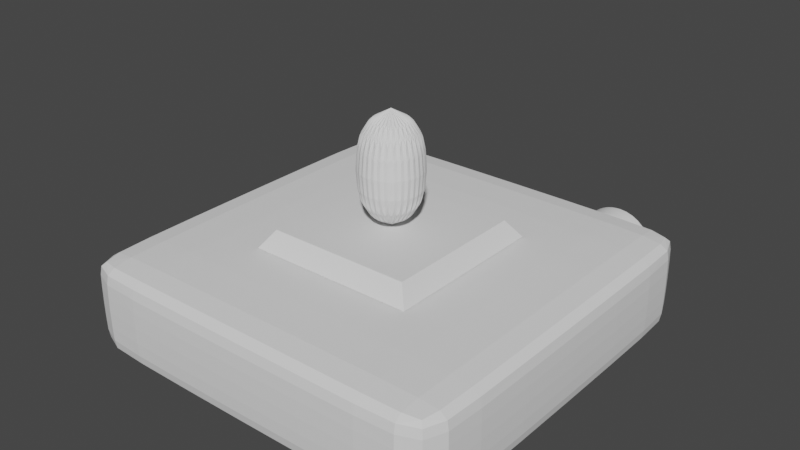# Source: projeksiyon_1_.blend  (saved by Blender 3.0.42; exported with 4.5.12 LTS)
import bpy
from mathutils import Matrix  # noqa: F401  (used for matrix-valued properties, if any)

bpy.ops.wm.read_factory_settings(use_empty=True)
scene = bpy.context.scene
scene.name = 'Scene'

# ---- collections
col_collection = bpy.data.collections.new('Collection'); scene.collection.children.link(col_collection)

# ---- world
world_world = bpy.data.worlds.new('World'); scene.world = world_world
world_world.use_nodes = True; world_world.node_tree.nodes.clear()
_N = world_world.node_tree.nodes; _L = world_world.node_tree.links
n0 = _N.new('ShaderNodeOutputWorld'); n0.name = 'World Output'; n0.location = (300, 300)
n1 = _N.new('ShaderNodeBackground'); n1.name = 'Background'; n1.location = (10, 300)
n1.inputs[0].default_value = (0.05088, 0.05088, 0.05088, 1.0)
_L.new(n1.outputs[0], n0.inputs[0])
n0.is_active_output = True
world_world.color = (0.05088, 0.05088, 0.05088)
world_world.use_sun_shadow = False
world_world.sun_shadow_jitter_overblur = 0.0

# ---- meshes
me_cube_001 = bpy.data.meshes.new('Cube.001')
me_cube_001.from_pydata([(-0.9627, -0.9627, -1.0), (-0.9627, -1.0, -0.9627), (-1.0, -0.9627, -0.9627), (-0.9627, -1.0, -0.5388), (-0.9627, -0.9627, -0.5015), (-1.0, -0.9627, -0.5388), (-0.9627, 0.9627, -1.0), (-1.0, 0.9627, -0.9627), (-0.9627, 1.0, -0.9627), (-0.9627, 0.9627, -0.5015), (-0.9627, 1.0, -0.5388), (-1.0, 0.9627, -0.5388), (0.9627, -0.9627, -1.0), (1.0, -0.9627, -0.9627), (0.9627, -1.0, -0.9627), (0.9627, -0.9627, -0.5015), (0.9627, -1.0, -0.5388), (1.0, -0.9627, -0.5388), (0.9627, 0.9627, -1.0), (0.9627, 1.0, -0.9627), (1.0, 0.9627, -0.9627), (0.9627, 0.9627, -0.5015), (1.0, 0.9627, -0.5388), (0.9627, 1.0, -0.5388)], [], [(14, 16, 3, 1), (20, 22, 17, 13), (21, 9, 4, 15), (2, 5, 11, 7), (8, 10, 23, 19), (0, 1, 2), (3, 4, 5), (6, 7, 8), (9, 10, 11), (12, 13, 14), (15, 16, 17), (18, 19, 20), (21, 22, 23), (6, 0, 2, 7), (1, 3, 5, 2), (4, 9, 11, 5), (10, 8, 7, 11), (18, 6, 8, 19), (9, 21, 23, 10), (22, 20, 19, 23), (12, 18, 20, 13), (21, 15, 17, 22), (16, 14, 13, 17), (0, 12, 14, 1), (15, 4, 3, 16), (6, 18, 12, 0)])
_uv = me_cube_001.uv_layers.new(name='UVMap')
_uv.uv.foreach_set('vector', [0.3937, 0.7547, 0.6063, 0.7547, 0.6063, 0.9953, 0.3937, 0.9953, 0.3937, 0.5047, 0.6063, 0.5047, 0.6063, 0.7453, 0.3937, 0.7453, 0.6297, 0.5047, 0.8703, 0.5047, 0.8703, 0.7453, 0.6297, 0.7453, 0.3937, 0.004659, 0.6063, 0.004659, 0.6063, 0.2453, 0.3937, 0.2453, 0.3937, 0.2547, 0.6063, 0.2547, 0.6063, 0.4953, 0.3937, 0.4953, 0.375, 0.9953, 0.375, 0.9953, 0.3937, 1.0, 0.6063, 0.9953, 0.625, 0.9953, 0.6063, 1.0, 0.375, 0.2453, 0.375, 0.2453, 0.3937, 0.25, 0.625, 0.2547, 0.625, 0.2547, 0.6063, 0.25, 0.375, 0.7453, 0.375, 0.7453, 0.3937, 0.75, 0.625, 0.7547, 0.625, 0.7547, 0.6063, 0.75, 0.375, 0.4953, 0.375, 0.4953, 0.3937, 0.5, 0.625, 0.5047, 0.625, 0.5047, 0.6063, 0.5, 0.375, 0.2453, 0.375, 0.004659, 0.3937, 0.004659, 0.3937, 0.2453, 0.3937, 0.0, 0.6063, 0.0, 0.6063, 0.004659, 0.3937, 0.004659, 0.625, 0.004659, 0.625, 0.2453, 0.6063, 0.2453, 0.6063, 0.004659, 0.6063, 0.2547, 0.3937, 0.2547, 0.3937, 0.2453, 0.6063, 0.2453, 0.375, 0.4953, 0.375, 0.2547, 0.3937, 0.2547, 0.3937, 0.4953, 0.625, 0.2547, 0.625, 0.4953, 0.6063, 0.4953, 0.6063, 0.2547, 0.6063, 0.5047, 0.3937, 0.5047, 0.3937, 0.4953, 0.6063, 0.4953, 0.3703, 0.7453, 0.3703, 0.5047, 0.3937, 0.5047, 0.3937, 0.7453, 0.6297, 0.5047, 0.6297, 0.7453, 0.6063, 0.7453, 0.6063, 0.5047, 0.6063, 0.7547, 0.3937, 0.7547, 0.3937, 0.7453, 0.6063, 0.7453, 0.375, 0.9953, 0.375, 0.7547, 0.3937, 0.7547, 0.3937, 0.9953, 0.625, 0.7547, 0.625, 0.9953, 0.6063, 0.9953, 0.6063, 0.7547, 0.1297, 0.5047, 0.3703, 0.5047, 0.3703, 0.7453, 0.1297, 0.7453])
me_cube_001.use_remesh_fix_poles = True
me_cube_001.use_remesh_preserve_attributes = False
me_cube_001.update()
me_cylinder = bpy.data.meshes.new('Cylinder')
me_cylinder.from_pydata([(0.0, 1.0, -1.0), (0.0, 1.0, 1.0), (0.1951, 0.9808, -1.0), (0.1951, 0.9808, 1.0), (0.3827, 0.9239, -1.0), (0.3827, 0.9239, 1.0), (0.5556, 0.8315, -1.0), (0.5556, 0.8315, 1.0), (0.7071, 0.7071, -1.0), (0.7071, 0.7071, 1.0), (0.8315, 0.5556, -1.0), (0.8315, 0.5556, 1.0), (0.9239, 0.3827, -1.0), (0.9239, 0.3827, 1.0), (0.9808, 0.1951, -1.0), (0.9808, 0.1951, 1.0), (1.0, -4.371e-08, -1.0), (1.0, -4.371e-08, 1.0), (0.9808, -0.1951, -1.0), (0.9808, -0.1951, 1.0), (0.9239, -0.3827, -1.0), (0.9239, -0.3827, 1.0), (0.8315, -0.5556, -1.0), (0.8315, -0.5556, 1.0), (0.7071, -0.7071, -1.0), (0.7071, -0.7071, 1.0), (0.5556, -0.8315, -1.0), (0.5556, -0.8315, 1.0), (0.3827, -0.9239, -1.0), (0.3827, -0.9239, 1.0), (0.1951, -0.9808, -1.0), (0.1951, -0.9808, 1.0), (-8.742e-08, -1.0, -1.0), (-8.742e-08, -1.0, 1.0), (-0.1951, -0.9808, -1.0), (-0.1951, -0.9808, 1.0), (-0.3827, -0.9239, -1.0), (-0.3827, -0.9239, 1.0), (-0.5556, -0.8315, -1.0), (-0.5556, -0.8315, 1.0), (-0.7071, -0.7071, -1.0), (-0.7071, -0.7071, 1.0), (-0.8315, -0.5556, -1.0), (-0.8315, -0.5556, 1.0), (-0.9239, -0.3827, -1.0), (-0.9239, -0.3827, 1.0), (-0.9808, -0.1951, -1.0), (-0.9808, -0.1951, 1.0), (-1.0, 1.192e-08, -1.0), (-1.0, 1.192e-08, 1.0), (-0.9808, 0.1951, -1.0), (-0.9808, 0.1951, 1.0), (-0.9239, 0.3827, -1.0), (-0.9239, 0.3827, 1.0), (-0.8315, 0.5556, -1.0), (-0.8315, 0.5556, 1.0), (-0.7071, 0.7071, -1.0), (-0.7071, 0.7071, 1.0), (-0.5556, 0.8315, -1.0), (-0.5556, 0.8315, 1.0), (-0.3827, 0.9239, -1.0), (-0.3827, 0.9239, 1.0), (-0.1951, 0.9808, -1.0), (-0.1951, 0.9808, 1.0), (-8.648e-09, 1.0, -0.6981), (0.1951, 0.9808, -0.6981), (0.3827, 0.9239, -0.6981), (0.5556, 0.8315, -0.6981), (0.7071, 0.7071, -0.6981), (0.8315, 0.5556, -0.6981), (0.9239, 0.3827, -0.6981), (0.9808, 0.1951, -0.6981), (1.0, -4.371e-08, -0.6981), (0.9808, -0.1951, -0.6981), (0.9239, -0.3827, -0.6981), (0.8315, -0.5556, -0.6981), (0.7071, -0.7071, -0.6981), (0.5556, -0.8315, -0.6981), (0.3827, -0.9239, -0.6981), (0.1951, -0.9808, -0.6981), (-9.607e-08, -1.0, -0.6981), (-0.1951, -0.9808, -0.6981), (-0.3827, -0.9239, -0.6981), (-0.5556, -0.8315, -0.6981), (-0.7071, -0.7071, -0.6981), (-0.8315, -0.5556, -0.6981), (-0.9239, -0.3827, -0.6981), (-0.9808, -0.1951, -0.6981), (-1.0, 1.192e-08, -0.6981), (-0.9808, 0.1951, -0.6981), (-0.9239, 0.3827, -0.6981), (-0.8315, 0.5556, -0.6981), (-0.7071, 0.7071, -0.6981), (-0.5556, 0.8315, -0.6981), (-0.3827, 0.9239, -0.6981), (-0.1951, 0.9808, -0.6981)], [], [(0, 1, 3, 2), (2, 3, 5, 4), (4, 5, 7, 6), (6, 7, 9, 8), (8, 9, 11, 10), (10, 11, 13, 12), (12, 13, 15, 14), (14, 15, 17, 16), (16, 17, 19, 18), (18, 19, 21, 20), (20, 21, 23, 22), (22, 23, 25, 24), (24, 25, 27, 26), (26, 27, 29, 28), (28, 29, 31, 30), (30, 31, 33, 32), (32, 33, 35, 34), (34, 35, 37, 36), (36, 37, 39, 38), (38, 39, 41, 40), (40, 41, 43, 42), (42, 43, 45, 44), (44, 45, 47, 46), (46, 47, 49, 48), (48, 49, 51, 50), (50, 51, 53, 52), (52, 53, 55, 54), (54, 55, 57, 56), (56, 57, 59, 58), (58, 59, 61, 60), (3, 1, 63, 61, 59, 57, 55, 53, 51, 49, 47, 45, 43, 41, 39, 37, 35, 33, 31, 29, 27, 25, 23, 21, 19, 17, 15, 13, 11, 9, 7, 5), (60, 61, 63, 62), (62, 63, 1, 0), (42, 44, 86, 85), (64, 65, 66, 67, 68, 69, 70, 71, 72, 73, 74, 75, 76, 77, 78, 79, 80, 81, 82, 83, 84, 85, 86, 87, 88, 89, 90, 91, 92, 93, 94, 95), (60, 62, 95, 94), (16, 18, 73, 72), (34, 36, 82, 81), (52, 54, 91, 90), (8, 10, 69, 68), (26, 28, 78, 77), (44, 46, 87, 86), (0, 2, 65, 64), (62, 0, 64, 95), (18, 20, 74, 73), (36, 38, 83, 82), (54, 56, 92, 91), (10, 12, 70, 69), (28, 30, 79, 78), (46, 48, 88, 87), (2, 4, 66, 65), (20, 22, 75, 74), (38, 40, 84, 83), (56, 58, 93, 92), (12, 14, 71, 70), (30, 32, 80, 79), (48, 50, 89, 88), (4, 6, 67, 66), (22, 24, 76, 75), (40, 42, 85, 84), (58, 60, 94, 93), (14, 16, 72, 71), (32, 34, 81, 80), (50, 52, 90, 89), (6, 8, 68, 67), (24, 26, 77, 76)])
_uv = me_cylinder.uv_layers.new(name='UVMap')
_uv.uv.foreach_set('vector', [1.0, 0.5, 1.0, 1.0, 0.9688, 1.0, 0.9688, 0.5, 0.9688, 0.5, 0.9688, 1.0, 0.9375, 1.0, 0.9375, 0.5, 0.9375, 0.5, 0.9375, 1.0, 0.9062, 1.0, 0.9062, 0.5, 0.9062, 0.5, 0.9062, 1.0, 0.875, 1.0, 0.875, 0.5, 0.875, 0.5, 0.875, 1.0, 0.8438, 1.0, 0.8438, 0.5, 0.8438, 0.5, 0.8438, 1.0, 0.8125, 1.0, 0.8125, 0.5, 0.8125, 0.5, 0.8125, 1.0, 0.7812, 1.0, 0.7812, 0.5, 0.7812, 0.5, 0.7812, 1.0, 0.75, 1.0, 0.75, 0.5, 0.75, 0.5, 0.75, 1.0, 0.7188, 1.0, 0.7188, 0.5, 0.7188, 0.5, 0.7188, 1.0, 0.6875, 1.0, 0.6875, 0.5, 0.6875, 0.5, 0.6875, 1.0, 0.6562, 1.0, 0.6562, 0.5, 0.6562, 0.5, 0.6562, 1.0, 0.625, 1.0, 0.625, 0.5, 0.625, 0.5, 0.625, 1.0, 0.5938, 1.0, 0.5938, 0.5, 0.5938, 0.5, 0.5938, 1.0, 0.5625, 1.0, 0.5625, 0.5, 0.5625, 0.5, 0.5625, 1.0, 0.5312, 1.0, 0.5312, 0.5, 0.5312, 0.5, 0.5312, 1.0, 0.5, 1.0, 0.5, 0.5, 0.5, 0.5, 0.5, 1.0, 0.4688, 1.0, 0.4688, 0.5, 0.4688, 0.5, 0.4688, 1.0, 0.4375, 1.0, 0.4375, 0.5, 0.4375, 0.5, 0.4375, 1.0, 0.4062, 1.0, 0.4062, 0.5, 0.4062, 0.5, 0.4062, 1.0, 0.375, 1.0, 0.375, 0.5, 0.375, 0.5, 0.375, 1.0, 0.3438, 1.0, 0.3438, 0.5, 0.3438, 0.5, 0.3438, 1.0, 0.3125, 1.0, 0.3125, 0.5, 0.3125, 0.5, 0.3125, 1.0, 0.2812, 1.0, 0.2812, 0.5, 0.2812, 0.5, 0.2812, 1.0, 0.25, 1.0, 0.25, 0.5, 0.25, 0.5, 0.25, 1.0, 0.2188, 1.0, 0.2188, 0.5, 0.2188, 0.5, 0.2188, 1.0, 0.1875, 1.0, 0.1875, 0.5, 0.1875, 0.5, 0.1875, 1.0, 0.1562, 1.0, 0.1562, 0.5, 0.1562, 0.5, 0.1562, 1.0, 0.125, 1.0, 0.125, 0.5, 0.125, 0.5, 0.125, 1.0, 0.09375, 1.0, 0.09375, 0.5, 0.09375, 0.5, 0.09375, 1.0, 0.0625, 1.0, 0.0625, 0.5, 0.2968, 0.4854, 0.25, 0.49, 0.2032, 0.4854, 0.1582, 0.4717, 0.1167, 0.4496, 0.08029, 0.4197, 0.05045, 0.3833, 0.02827, 0.3418, 0.01461, 0.2968, 0.01, 0.25, 0.01461, 0.2032, 0.02827, 0.1582, 0.05045, 0.1167, 0.08029, 0.08029, 0.1167, 0.05045, 0.1582, 0.02827, 0.2032, 0.01461, 0.25, 0.01, 0.2968, 0.01461, 0.3418, 0.02827, 0.3833, 0.05045, 0.4197, 0.08029, 0.4496, 0.1167, 0.4717, 0.1582, 0.4854, 0.2032, 0.49, 0.25, 0.4854, 0.2968, 0.4717, 0.3418, 0.4496, 0.3833, 0.4197, 0.4197, 0.3833, 0.4496, 0.3418, 0.4717, 0.0625, 0.5, 0.0625, 1.0, 0.03125, 1.0, 0.03125, 0.5, 0.03125, 0.5, 0.03125, 1.0, 0.0, 1.0, 0.0, 0.5, 0.3438, 0.5, 0.3125, 0.5, 0.3125, 0.5, 0.3438, 0.5, 0.75, 0.49, 0.7968, 0.4854, 0.8418, 0.4717, 0.8833, 0.4496, 0.9197, 0.4197, 0.9496, 0.3833, 0.9717, 0.3418, 0.9854, 0.2968, 0.99, 0.25, 0.9854, 0.2032, 0.9717, 0.1582, 0.9496, 0.1167, 0.9197, 0.08029, 0.8833, 0.05045, 0.8418, 0.02827, 0.7968, 0.01461, 0.75, 0.01, 0.7032, 0.01461, 0.6582, 0.02827, 0.6167, 0.05045, 0.5803, 0.08029, 0.5504, 0.1167, 0.5283, 0.1582, 0.5146, 0.2032, 0.51, 0.25, 0.5146, 0.2968, 0.5283, 0.3418, 0.5504, 0.3833, 0.5803, 0.4197, 0.6167, 0.4496, 0.6582, 0.4717, 0.7032, 0.4854, 0.0625, 0.5, 0.03125, 0.5, 0.03125, 0.5, 0.0625, 0.5, 0.75, 0.5, 0.7188, 0.5, 0.7188, 0.5, 0.75, 0.5, 0.4688, 0.5, 0.4375, 0.5, 0.4375, 0.5, 0.4688, 0.5, 0.1875, 0.5, 0.1562, 0.5, 0.1562, 0.5, 0.1875, 0.5, 0.875, 0.5, 0.8438, 0.5, 0.8438, 0.5, 0.875, 0.5, 0.5938, 0.5, 0.5625, 0.5, 0.5625, 0.5, 0.5938, 0.5, 0.3125, 0.5, 0.2812, 0.5, 0.2812, 0.5, 0.3125, 0.5, 1.0, 0.5, 0.9688, 0.5, 0.9688, 0.5, 1.0, 0.5, 0.03125, 0.5, 0.0, 0.5, 0.0, 0.5, 0.03125, 0.5, 0.7188, 0.5, 0.6875, 0.5, 0.6875, 0.5, 0.7188, 0.5, 0.4375, 0.5, 0.4062, 0.5, 0.4062, 0.5, 0.4375, 0.5, 0.1562, 0.5, 0.125, 0.5, 0.125, 0.5, 0.1562, 0.5, 0.8438, 0.5, 0.8125, 0.5, 0.8125, 0.5, 0.8438, 0.5, 0.5625, 0.5, 0.5312, 0.5, 0.5312, 0.5, 0.5625, 0.5, 0.2812, 0.5, 0.25, 0.5, 0.25, 0.5, 0.2812, 0.5, 0.9688, 0.5, 0.9375, 0.5, 0.9375, 0.5, 0.9688, 0.5, 0.6875, 0.5, 0.6562, 0.5, 0.6562, 0.5, 0.6875, 0.5, 0.4062, 0.5, 0.375, 0.5, 0.375, 0.5, 0.4062, 0.5, 0.125, 0.5, 0.09375, 0.5, 0.09375, 0.5, 0.125, 0.5, 0.8125, 0.5, 0.7812, 0.5, 0.7812, 0.5, 0.8125, 0.5, 0.5312, 0.5, 0.5, 0.5, 0.5, 0.5, 0.5312, 0.5, 0.25, 0.5, 0.2188, 0.5, 0.2188, 0.5, 0.25, 0.5, 0.9375, 0.5, 0.9062, 0.5, 0.9062, 0.5, 0.9375, 0.5, 0.6562, 0.5, 0.625, 0.5, 0.625, 0.5, 0.6562, 0.5, 0.375, 0.5, 0.3438, 0.5, 0.3438, 0.5, 0.375, 0.5, 0.09375, 0.5, 0.0625, 0.5, 0.0625, 0.5, 0.09375, 0.5, 0.7812, 0.5, 0.75, 0.5, 0.75, 0.5, 0.7812, 0.5, 0.5, 0.5, 0.4688, 0.5, 0.4688, 0.5, 0.5, 0.5, 0.2188, 0.5, 0.1875, 0.5, 0.1875, 0.5, 0.2188, 0.5, 0.9062, 0.5, 0.875, 0.5, 0.875, 0.5, 0.9062, 0.5, 0.625, 0.5, 0.5938, 0.5, 0.5938, 0.5, 0.625, 0.5])
me_cylinder.use_remesh_fix_poles = True
me_cylinder.use_remesh_preserve_attributes = False
me_cylinder.update()
me_cylinder_001 = bpy.data.meshes.new('Cylinder.001')
me_cylinder_001.from_pydata([(0.3827, 0.9239, -1.0), (-8.742e-08, -1.0, -1.0), (0.8742, 0.8742, -0.8096), (1.023, 1.023, -1.023), (0.8742, -0.8742, -0.8096), (1.023, -1.023, -1.023), (-0.8742, 0.8742, -0.8096), (-1.023, 1.023, -1.023), (-0.8742, -0.8742, -0.8096), (-1.023, -1.023, -1.023)], [], [(2, 3, 5, 4), (4, 5, 9, 8), (8, 9, 7, 6), (6, 7, 3, 2), (4, 8, 6, 2), (9, 5, 3, 7)])
_uv = me_cylinder_001.uv_layers.new(name='UVMap')
_uv.uv.foreach_set('vector', [0.375, 0.0, 0.625, 0.0, 0.625, 0.25, 0.375, 0.25, 0.375, 0.25, 0.625, 0.25, 0.625, 0.5, 0.375, 0.5, 0.375, 0.5, 0.625, 0.5, 0.625, 0.75, 0.375, 0.75, 0.375, 0.75, 0.625, 0.75, 0.625, 1.0, 0.375, 1.0, 0.125, 0.5, 0.375, 0.5, 0.375, 0.75, 0.125, 0.75, 0.625, 0.5, 0.875, 0.5, 0.875, 0.75, 0.625, 0.75])
me_cylinder_001.use_remesh_fix_poles = True
me_cylinder_001.use_remesh_preserve_attributes = False
me_cylinder_001.update()
me_cylinder_002 = bpy.data.meshes.new('Cylinder.002')
me_cylinder_002.from_pydata([(0.0, 1.0, -1.0), (0.0, 1.0, 2.486), (0.1951, 0.9808, -1.0), (0.1951, 0.9808, 2.486), (0.3827, 0.9239, -1.0), (0.3827, 0.9239, 2.486), (0.5556, 0.8315, -1.0), (0.5556, 0.8315, 2.486), (0.7071, 0.7071, -1.0), (0.7071, 0.7071, 2.486), (0.8315, 0.5556, -1.0), (0.8315, 0.5556, 2.486), (0.9239, 0.3827, -1.0), (0.9239, 0.3827, 2.486), (0.9808, 0.1951, -1.0), (0.9808, 0.1951, 2.486), (1.0, -4.371e-08, -1.0), (1.0, -4.371e-08, 2.486), (0.9808, -0.1951, -1.0), (0.9808, -0.1951, 2.486), (0.9239, -0.3827, -1.0), (0.9239, -0.3827, 2.486), (0.8315, -0.5556, -1.0), (0.8315, -0.5556, 2.486), (0.7071, -0.7071, -1.0), (0.7071, -0.7071, 2.486), (0.5556, -0.8315, -1.0), (0.5556, -0.8315, 2.486), (0.3827, -0.9239, -1.0), (0.3827, -0.9239, 2.486), (0.1951, -0.9808, -1.0), (0.1951, -0.9808, 2.486), (-8.742e-08, -1.0, -1.0), (-8.742e-08, -1.0, 2.486), (-0.1951, -0.9808, -1.0), (-0.1951, -0.9808, 2.486), (-0.3827, -0.9239, -1.0), (-0.3827, -0.9239, 2.486), (-0.5556, -0.8315, -1.0), (-0.5556, -0.8315, 2.486), (-0.7071, -0.7071, -1.0), (-0.7071, -0.7071, 2.486), (-0.8315, -0.5556, -1.0), (-0.8315, -0.5556, 2.486), (-0.9239, -0.3827, -1.0), (-0.9239, -0.3827, 2.486), (-0.9808, -0.1951, -1.0), (-0.9808, -0.1951, 2.486), (-1.0, 1.192e-08, -1.0), (-1.0, 1.192e-08, 2.486), (-0.9808, 0.1951, -1.0), (-0.9808, 0.1951, 2.486), (-0.9239, 0.3827, -1.0), (-0.9239, 0.3827, 2.486), (-0.8315, 0.5556, -1.0), (-0.8315, 0.5556, 2.486), (-0.7071, 0.7071, -1.0), (-0.7071, 0.7071, 2.486), (-0.5556, 0.8315, -1.0), (-0.5556, 0.8315, 2.486), (-0.3827, 0.9239, -1.0), (-0.3827, 0.9239, 2.486), (-0.1951, 0.9808, -1.0), (-0.1951, 0.9808, 2.486)], [], [(0, 1, 3, 2), (2, 3, 5, 4), (4, 5, 7, 6), (6, 7, 9, 8), (8, 9, 11, 10), (10, 11, 13, 12), (12, 13, 15, 14), (14, 15, 17, 16), (16, 17, 19, 18), (18, 19, 21, 20), (20, 21, 23, 22), (22, 23, 25, 24), (24, 25, 27, 26), (26, 27, 29, 28), (28, 29, 31, 30), (30, 31, 33, 32), (32, 33, 35, 34), (34, 35, 37, 36), (36, 37, 39, 38), (38, 39, 41, 40), (40, 41, 43, 42), (42, 43, 45, 44), (44, 45, 47, 46), (46, 47, 49, 48), (48, 49, 51, 50), (50, 51, 53, 52), (52, 53, 55, 54), (54, 55, 57, 56), (56, 57, 59, 58), (58, 59, 61, 60), (3, 1, 63, 61, 59, 57, 55, 53, 51, 49, 47, 45, 43, 41, 39, 37, 35, 33, 31, 29, 27, 25, 23, 21, 19, 17, 15, 13, 11, 9, 7, 5), (60, 61, 63, 62), (62, 63, 1, 0), (0, 2, 4, 6, 8, 10, 12, 14, 16, 18, 20, 22, 24, 26, 28, 30, 32, 34, 36, 38, 40, 42, 44, 46, 48, 50, 52, 54, 56, 58, 60, 62)])
_uv = me_cylinder_002.uv_layers.new(name='UVMap')
_uv.uv.foreach_set('vector', [1.0, 0.5, 1.0, 1.0, 0.9688, 1.0, 0.9688, 0.5, 0.9688, 0.5, 0.9688, 1.0, 0.9375, 1.0, 0.9375, 0.5, 0.9375, 0.5, 0.9375, 1.0, 0.9062, 1.0, 0.9062, 0.5, 0.9062, 0.5, 0.9062, 1.0, 0.875, 1.0, 0.875, 0.5, 0.875, 0.5, 0.875, 1.0, 0.8438, 1.0, 0.8438, 0.5, 0.8438, 0.5, 0.8438, 1.0, 0.8125, 1.0, 0.8125, 0.5, 0.8125, 0.5, 0.8125, 1.0, 0.7812, 1.0, 0.7812, 0.5, 0.7812, 0.5, 0.7812, 1.0, 0.75, 1.0, 0.75, 0.5, 0.75, 0.5, 0.75, 1.0, 0.7188, 1.0, 0.7188, 0.5, 0.7188, 0.5, 0.7188, 1.0, 0.6875, 1.0, 0.6875, 0.5, 0.6875, 0.5, 0.6875, 1.0, 0.6562, 1.0, 0.6562, 0.5, 0.6562, 0.5, 0.6562, 1.0, 0.625, 1.0, 0.625, 0.5, 0.625, 0.5, 0.625, 1.0, 0.5938, 1.0, 0.5938, 0.5, 0.5938, 0.5, 0.5938, 1.0, 0.5625, 1.0, 0.5625, 0.5, 0.5625, 0.5, 0.5625, 1.0, 0.5312, 1.0, 0.5312, 0.5, 0.5312, 0.5, 0.5312, 1.0, 0.5, 1.0, 0.5, 0.5, 0.5, 0.5, 0.5, 1.0, 0.4688, 1.0, 0.4688, 0.5, 0.4688, 0.5, 0.4688, 1.0, 0.4375, 1.0, 0.4375, 0.5, 0.4375, 0.5, 0.4375, 1.0, 0.4062, 1.0, 0.4062, 0.5, 0.4062, 0.5, 0.4062, 1.0, 0.375, 1.0, 0.375, 0.5, 0.375, 0.5, 0.375, 1.0, 0.3438, 1.0, 0.3438, 0.5, 0.3438, 0.5, 0.3438, 1.0, 0.3125, 1.0, 0.3125, 0.5, 0.3125, 0.5, 0.3125, 1.0, 0.2812, 1.0, 0.2812, 0.5, 0.2812, 0.5, 0.2812, 1.0, 0.25, 1.0, 0.25, 0.5, 0.25, 0.5, 0.25, 1.0, 0.2188, 1.0, 0.2188, 0.5, 0.2188, 0.5, 0.2188, 1.0, 0.1875, 1.0, 0.1875, 0.5, 0.1875, 0.5, 0.1875, 1.0, 0.1562, 1.0, 0.1562, 0.5, 0.1562, 0.5, 0.1562, 1.0, 0.125, 1.0, 0.125, 0.5, 0.125, 0.5, 0.125, 1.0, 0.09375, 1.0, 0.09375, 0.5, 0.09375, 0.5, 0.09375, 1.0, 0.0625, 1.0, 0.0625, 0.5, 0.2968, 0.4854, 0.25, 0.49, 0.2032, 0.4854, 0.1582, 0.4717, 0.1167, 0.4496, 0.08029, 0.4197, 0.05045, 0.3833, 0.02827, 0.3418, 0.01461, 0.2968, 0.01, 0.25, 0.01461, 0.2032, 0.02827, 0.1582, 0.05045, 0.1167, 0.08029, 0.08029, 0.1167, 0.05045, 0.1582, 0.02827, 0.2032, 0.01461, 0.25, 0.01, 0.2968, 0.01461, 0.3418, 0.02827, 0.3833, 0.05045, 0.4197, 0.08029, 0.4496, 0.1167, 0.4717, 0.1582, 0.4854, 0.2032, 0.49, 0.25, 0.4854, 0.2968, 0.4717, 0.3418, 0.4496, 0.3833, 0.4197, 0.4197, 0.3833, 0.4496, 0.3418, 0.4717, 0.0625, 0.5, 0.0625, 1.0, 0.03125, 1.0, 0.03125, 0.5, 0.03125, 0.5, 0.03125, 1.0, 0.0, 1.0, 0.0, 0.5, 0.75, 0.49, 0.7968, 0.4854, 0.8418, 0.4717, 0.8833, 0.4496, 0.9197, 0.4197, 0.9496, 0.3833, 0.9717, 0.3418, 0.9854, 0.2968, 0.99, 0.25, 0.9854, 0.2032, 0.9717, 0.1582, 0.9496, 0.1167, 0.9197, 0.08029, 0.8833, 0.05045, 0.8418, 0.02827, 0.7968, 0.01461, 0.75, 0.01, 0.7032, 0.01461, 0.6582, 0.02827, 0.6167, 0.05045, 0.5803, 0.08029, 0.5504, 0.1167, 0.5283, 0.1582, 0.5146, 0.2032, 0.51, 0.25, 0.5146, 0.2968, 0.5283, 0.3418, 0.5504, 0.3833, 0.5803, 0.4197, 0.6167, 0.4496, 0.6582, 0.4717, 0.7032, 0.4854])
me_cylinder_002.use_remesh_fix_poles = True
me_cylinder_002.use_remesh_preserve_attributes = False
me_cylinder_002.update()
me_cube_003 = bpy.data.meshes.new('Cube.003')
me_cube_003.from_pydata([(-1.0, -1.0, -1.0), (-1.0, -1.0, -0.8616), (-1.0, 1.0, -1.0), (-1.0, 1.0, -0.8616), (1.0, -1.0, -1.0), (1.0, -1.0, -0.8616), (1.0, 1.0, -1.0), (1.0, 1.0, -0.8616)], [], [(0, 1, 3, 2), (2, 3, 7, 6), (6, 7, 5, 4), (4, 5, 1, 0), (2, 6, 4, 0), (7, 3, 1, 5)])
_uv = me_cube_003.uv_layers.new(name='UVMap')
_uv.uv.foreach_set('vector', [0.375, 0.0, 0.625, 0.0, 0.625, 0.25, 0.375, 0.25, 0.375, 0.25, 0.625, 0.25, 0.625, 0.5, 0.375, 0.5, 0.375, 0.5, 0.625, 0.5, 0.625, 0.75, 0.375, 0.75, 0.375, 0.75, 0.625, 0.75, 0.625, 1.0, 0.375, 1.0, 0.125, 0.5, 0.375, 0.5, 0.375, 0.75, 0.125, 0.75, 0.625, 0.5, 0.875, 0.5, 0.875, 0.75, 0.625, 0.75])
me_cube_003.use_remesh_fix_poles = True
me_cube_003.use_remesh_preserve_attributes = False
me_cube_003.update()
me_cube_004 = bpy.data.meshes.new('Cube.004')
me_cube_004.from_pydata([(-1.0, -1.0, 0.3811), (-1.0, -1.0, 1.0), (-1.0, 1.0, 0.3811), (-1.0, 1.0, 1.0), (1.0, -1.0, 0.3811), (1.0, -1.0, 1.0), (1.0, 1.0, 0.3811), (1.0, 1.0, 1.0)], [], [(0, 1, 3, 2), (2, 3, 7, 6), (6, 7, 5, 4), (4, 5, 1, 0), (2, 6, 4, 0), (7, 3, 1, 5)])
_uv = me_cube_004.uv_layers.new(name='UVMap')
_uv.uv.foreach_set('vector', [0.375, 0.0, 0.625, 0.0, 0.625, 0.25, 0.375, 0.25, 0.375, 0.25, 0.625, 0.25, 0.625, 0.5, 0.375, 0.5, 0.375, 0.5, 0.625, 0.5, 0.625, 0.75, 0.375, 0.75, 0.375, 0.75, 0.625, 0.75, 0.625, 1.0, 0.375, 1.0, 0.125, 0.5, 0.375, 0.5, 0.375, 0.75, 0.125, 0.75, 0.625, 0.5, 0.875, 0.5, 0.875, 0.75, 0.625, 0.75])
me_cube_004.use_remesh_fix_poles = True
me_cube_004.use_remesh_preserve_attributes = False
me_cube_004.update()
me_cube_006 = bpy.data.meshes.new('Cube.006')
me_cube_006.from_pydata([(-1.0, -1.0, 0.3811), (-1.0, -1.0, 1.0), (-1.0, 1.0, 0.3811), (-1.0, 1.0, 1.0), (1.0, -1.0, 0.3811), (1.0, -1.0, 1.0), (1.0, 1.0, 0.3811), (1.0, 1.0, 1.0)], [], [(0, 1, 3, 2), (2, 3, 7, 6), (6, 7, 5, 4), (4, 5, 1, 0), (2, 6, 4, 0), (7, 3, 1, 5)])
_uv = me_cube_006.uv_layers.new(name='UVMap')
_uv.uv.foreach_set('vector', [0.375, 0.0, 0.625, 0.0, 0.625, 0.25, 0.375, 0.25, 0.375, 0.25, 0.625, 0.25, 0.625, 0.5, 0.375, 0.5, 0.375, 0.5, 0.625, 0.5, 0.625, 0.75, 0.375, 0.75, 0.375, 0.75, 0.625, 0.75, 0.625, 1.0, 0.375, 1.0, 0.125, 0.5, 0.375, 0.5, 0.375, 0.75, 0.125, 0.75, 0.625, 0.5, 0.875, 0.5, 0.875, 0.75, 0.625, 0.75])
me_cube_006.use_remesh_fix_poles = True
me_cube_006.use_remesh_preserve_attributes = False
me_cube_006.update()
me_cube_007 = bpy.data.meshes.new('Cube.007')
me_cube_007.from_pydata([(-1.0, -1.0, 0.3811), (-1.0, -1.0, 1.0), (-1.0, 1.0, 0.3811), (-1.0, 1.0, 1.0), (1.0, -1.0, 0.3811), (1.0, -1.0, 1.0), (1.0, 1.0, 0.3811), (1.0, 1.0, 1.0)], [], [(0, 1, 3, 2), (2, 3, 7, 6), (6, 7, 5, 4), (4, 5, 1, 0), (2, 6, 4, 0), (7, 3, 1, 5)])
_uv = me_cube_007.uv_layers.new(name='UVMap')
_uv.uv.foreach_set('vector', [0.375, 0.0, 0.625, 0.0, 0.625, 0.25, 0.375, 0.25, 0.375, 0.25, 0.625, 0.25, 0.625, 0.5, 0.375, 0.5, 0.375, 0.5, 0.625, 0.5, 0.625, 0.75, 0.375, 0.75, 0.375, 0.75, 0.625, 0.75, 0.625, 1.0, 0.375, 1.0, 0.125, 0.5, 0.375, 0.5, 0.375, 0.75, 0.125, 0.75, 0.625, 0.5, 0.875, 0.5, 0.875, 0.75, 0.625, 0.75])
me_cube_007.use_remesh_fix_poles = True
me_cube_007.use_remesh_preserve_attributes = False
me_cube_007.update()
me_cube_010 = bpy.data.meshes.new('Cube.010')
me_cube_010.from_pydata([(-1.0, -1.0, 0.3811), (-1.0, -1.0, 1.0), (-1.0, 1.0, 0.3811), (-1.0, 1.0, 1.0), (1.0, -1.0, 0.3811), (1.0, -1.0, 1.0), (1.0, 1.0, 0.3811), (1.0, 1.0, 1.0)], [], [(0, 1, 3, 2), (2, 3, 7, 6), (6, 7, 5, 4), (4, 5, 1, 0), (2, 6, 4, 0), (7, 3, 1, 5)])
_uv = me_cube_010.uv_layers.new(name='UVMap')
_uv.uv.foreach_set('vector', [0.375, 0.0, 0.625, 0.0, 0.625, 0.25, 0.375, 0.25, 0.375, 0.25, 0.625, 0.25, 0.625, 0.5, 0.375, 0.5, 0.375, 0.5, 0.625, 0.5, 0.625, 0.75, 0.375, 0.75, 0.375, 0.75, 0.625, 0.75, 0.625, 1.0, 0.375, 1.0, 0.125, 0.5, 0.375, 0.5, 0.375, 0.75, 0.125, 0.75, 0.625, 0.5, 0.875, 0.5, 0.875, 0.75, 0.625, 0.75])
me_cube_010.use_remesh_fix_poles = True
me_cube_010.use_remesh_preserve_attributes = False
me_cube_010.update()
me_cube_011 = bpy.data.meshes.new('Cube.011')
me_cube_011.from_pydata([(-1.0, -1.0, 0.3811), (-1.0, -1.0, 1.0), (-1.0, 1.0, 0.3811), (-1.0, 1.0, 1.0), (1.0, -1.0, 0.3811), (1.0, -1.0, 1.0), (1.0, 1.0, 0.3811), (1.0, 1.0, 1.0)], [], [(0, 1, 3, 2), (2, 3, 7, 6), (6, 7, 5, 4), (4, 5, 1, 0), (2, 6, 4, 0), (7, 3, 1, 5)])
_uv = me_cube_011.uv_layers.new(name='UVMap')
_uv.uv.foreach_set('vector', [0.375, 0.0, 0.625, 0.0, 0.625, 0.25, 0.375, 0.25, 0.375, 0.25, 0.625, 0.25, 0.625, 0.5, 0.375, 0.5, 0.375, 0.5, 0.625, 0.5, 0.625, 0.75, 0.375, 0.75, 0.375, 0.75, 0.625, 0.75, 0.625, 1.0, 0.375, 1.0, 0.125, 0.5, 0.375, 0.5, 0.375, 0.75, 0.125, 0.75, 0.625, 0.5, 0.875, 0.5, 0.875, 0.75, 0.625, 0.75])
me_cube_011.use_remesh_fix_poles = True
me_cube_011.use_remesh_preserve_attributes = False
me_cube_011.update()
me_cube_012 = bpy.data.meshes.new('Cube.012')
me_cube_012.from_pydata([(-1.0, -1.0, 0.3811), (-1.0, -1.0, 1.0), (-1.0, 1.0, 0.3811), (-1.0, 1.0, 1.0), (1.0, -1.0, 0.3811), (1.0, -1.0, 1.0), (1.0, 1.0, 0.3811), (1.0, 1.0, 1.0)], [], [(0, 1, 3, 2), (2, 3, 7, 6), (6, 7, 5, 4), (4, 5, 1, 0), (2, 6, 4, 0), (7, 3, 1, 5)])
_uv = me_cube_012.uv_layers.new(name='UVMap')
_uv.uv.foreach_set('vector', [0.375, 0.0, 0.625, 0.0, 0.625, 0.25, 0.375, 0.25, 0.375, 0.25, 0.625, 0.25, 0.625, 0.5, 0.375, 0.5, 0.375, 0.5, 0.625, 0.5, 0.625, 0.75, 0.375, 0.75, 0.375, 0.75, 0.625, 0.75, 0.625, 1.0, 0.375, 1.0, 0.125, 0.5, 0.375, 0.5, 0.375, 0.75, 0.125, 0.75, 0.625, 0.5, 0.875, 0.5, 0.875, 0.75, 0.625, 0.75])
me_cube_012.use_remesh_fix_poles = True
me_cube_012.use_remesh_preserve_attributes = False
me_cube_012.update()
me_cube_013 = bpy.data.meshes.new('Cube.013')
me_cube_013.from_pydata([(-1.0, -1.0, 0.3811), (-1.0, -1.0, 1.0), (-1.0, 1.0, 0.3811), (-1.0, 1.0, 1.0), (1.0, -1.0, 0.3811), (1.0, -1.0, 1.0), (1.0, 1.0, 0.3811), (1.0, 1.0, 1.0)], [], [(0, 1, 3, 2), (2, 3, 7, 6), (6, 7, 5, 4), (4, 5, 1, 0), (2, 6, 4, 0), (7, 3, 1, 5)])
_uv = me_cube_013.uv_layers.new(name='UVMap')
_uv.uv.foreach_set('vector', [0.375, 0.0, 0.625, 0.0, 0.625, 0.25, 0.375, 0.25, 0.375, 0.25, 0.625, 0.25, 0.625, 0.5, 0.375, 0.5, 0.375, 0.5, 0.625, 0.5, 0.625, 0.75, 0.375, 0.75, 0.375, 0.75, 0.625, 0.75, 0.625, 1.0, 0.375, 1.0, 0.125, 0.5, 0.375, 0.5, 0.375, 0.75, 0.125, 0.75, 0.625, 0.5, 0.875, 0.5, 0.875, 0.75, 0.625, 0.75])
me_cube_013.use_remesh_fix_poles = True
me_cube_013.use_remesh_preserve_attributes = False
me_cube_013.update()
me_cube_015 = bpy.data.meshes.new('Cube.015')
me_cube_015.from_pydata([(-1.0, -1.0, 0.3811), (-1.0, -1.0, 1.0), (-1.0, 1.0, 0.3811), (-1.0, 1.0, 1.0), (1.0, -1.0, 0.3811), (1.0, -1.0, 1.0), (1.0, 1.0, 0.3811), (1.0, 1.0, 1.0)], [], [(0, 1, 3, 2), (2, 3, 7, 6), (6, 7, 5, 4), (4, 5, 1, 0), (2, 6, 4, 0), (7, 3, 1, 5)])
_uv = me_cube_015.uv_layers.new(name='UVMap')
_uv.uv.foreach_set('vector', [0.375, 0.0, 0.625, 0.0, 0.625, 0.25, 0.375, 0.25, 0.375, 0.25, 0.625, 0.25, 0.625, 0.5, 0.375, 0.5, 0.375, 0.5, 0.625, 0.5, 0.625, 0.75, 0.375, 0.75, 0.375, 0.75, 0.625, 0.75, 0.625, 1.0, 0.375, 1.0, 0.125, 0.5, 0.375, 0.5, 0.375, 0.75, 0.125, 0.75, 0.625, 0.5, 0.875, 0.5, 0.875, 0.75, 0.625, 0.75])
me_cube_015.use_remesh_fix_poles = True
me_cube_015.use_remesh_preserve_attributes = False
me_cube_015.update()
me_cube_016 = bpy.data.meshes.new('Cube.016')
me_cube_016.from_pydata([(-1.0, -1.0, 0.3811), (-1.0, -1.0, 1.0), (-1.0, 1.0, 0.3811), (-1.0, 1.0, 1.0), (1.0, -1.0, 0.3811), (1.0, -1.0, 1.0), (1.0, 1.0, 0.3811), (1.0, 1.0, 1.0)], [], [(0, 1, 3, 2), (2, 3, 7, 6), (6, 7, 5, 4), (4, 5, 1, 0), (2, 6, 4, 0), (7, 3, 1, 5)])
_uv = me_cube_016.uv_layers.new(name='UVMap')
_uv.uv.foreach_set('vector', [0.375, 0.0, 0.625, 0.0, 0.625, 0.25, 0.375, 0.25, 0.375, 0.25, 0.625, 0.25, 0.625, 0.5, 0.375, 0.5, 0.375, 0.5, 0.625, 0.5, 0.625, 0.75, 0.375, 0.75, 0.375, 0.75, 0.625, 0.75, 0.625, 1.0, 0.375, 1.0, 0.125, 0.5, 0.375, 0.5, 0.375, 0.75, 0.125, 0.75, 0.625, 0.5, 0.875, 0.5, 0.875, 0.75, 0.625, 0.75])
me_cube_016.use_remesh_fix_poles = True
me_cube_016.use_remesh_preserve_attributes = False
me_cube_016.update()
me_cube_017 = bpy.data.meshes.new('Cube.017')
me_cube_017.from_pydata([(-1.0, -1.0, 0.3811), (-1.0, -1.0, 1.0), (-1.0, 1.0, 0.3811), (-1.0, 1.0, 1.0), (1.0, -1.0, 0.3811), (1.0, -1.0, 1.0), (1.0, 1.0, 0.3811), (1.0, 1.0, 1.0)], [], [(0, 1, 3, 2), (2, 3, 7, 6), (6, 7, 5, 4), (4, 5, 1, 0), (2, 6, 4, 0), (7, 3, 1, 5)])
_uv = me_cube_017.uv_layers.new(name='UVMap')
_uv.uv.foreach_set('vector', [0.375, 0.0, 0.625, 0.0, 0.625, 0.25, 0.375, 0.25, 0.375, 0.25, 0.625, 0.25, 0.625, 0.5, 0.375, 0.5, 0.375, 0.5, 0.625, 0.5, 0.625, 0.75, 0.375, 0.75, 0.375, 0.75, 0.625, 0.75, 0.625, 1.0, 0.375, 1.0, 0.125, 0.5, 0.375, 0.5, 0.375, 0.75, 0.125, 0.75, 0.625, 0.5, 0.875, 0.5, 0.875, 0.75, 0.625, 0.75])
me_cube_017.use_remesh_fix_poles = True
me_cube_017.use_remesh_preserve_attributes = False
me_cube_017.update()
me_cube_018 = bpy.data.meshes.new('Cube.018')
me_cube_018.from_pydata([(-1.0, -1.0, 0.3811), (-1.0, -1.0, 1.0), (-1.0, 1.0, 0.3811), (-1.0, 1.0, 1.0), (1.0, -1.0, 0.3811), (1.0, -1.0, 1.0), (1.0, 1.0, 0.3811), (1.0, 1.0, 1.0)], [], [(0, 1, 3, 2), (2, 3, 7, 6), (6, 7, 5, 4), (4, 5, 1, 0), (2, 6, 4, 0), (7, 3, 1, 5)])
_uv = me_cube_018.uv_layers.new(name='UVMap')
_uv.uv.foreach_set('vector', [0.375, 0.0, 0.625, 0.0, 0.625, 0.25, 0.375, 0.25, 0.375, 0.25, 0.625, 0.25, 0.625, 0.5, 0.375, 0.5, 0.375, 0.5, 0.625, 0.5, 0.625, 0.75, 0.375, 0.75, 0.375, 0.75, 0.625, 0.75, 0.625, 1.0, 0.375, 1.0, 0.125, 0.5, 0.375, 0.5, 0.375, 0.75, 0.125, 0.75, 0.625, 0.5, 0.875, 0.5, 0.875, 0.75, 0.625, 0.75])
me_cube_018.use_remesh_fix_poles = True
me_cube_018.use_remesh_preserve_attributes = False
me_cube_018.update()
me_cube_019 = bpy.data.meshes.new('Cube.019')
me_cube_019.from_pydata([(-1.0, -1.0, 0.3811), (-1.0, -1.0, 1.0), (-1.0, 1.0, 0.3811), (-1.0, 1.0, 1.0), (1.0, -1.0, 0.3811), (1.0, -1.0, 1.0), (1.0, 1.0, 0.3811), (1.0, 1.0, 1.0)], [], [(0, 1, 3, 2), (2, 3, 7, 6), (6, 7, 5, 4), (4, 5, 1, 0), (2, 6, 4, 0), (7, 3, 1, 5)])
_uv = me_cube_019.uv_layers.new(name='UVMap')
_uv.uv.foreach_set('vector', [0.375, 0.0, 0.625, 0.0, 0.625, 0.25, 0.375, 0.25, 0.375, 0.25, 0.625, 0.25, 0.625, 0.5, 0.375, 0.5, 0.375, 0.5, 0.625, 0.5, 0.625, 0.75, 0.375, 0.75, 0.375, 0.75, 0.625, 0.75, 0.625, 1.0, 0.375, 1.0, 0.125, 0.5, 0.375, 0.5, 0.375, 0.75, 0.125, 0.75, 0.625, 0.5, 0.875, 0.5, 0.875, 0.75, 0.625, 0.75])
me_cube_019.use_remesh_fix_poles = True
me_cube_019.use_remesh_preserve_attributes = False
me_cube_019.update()
me_cube_020 = bpy.data.meshes.new('Cube.020')
me_cube_020.from_pydata([(-1.0, -1.0, 0.3811), (-1.0, -1.0, 1.0), (-1.0, 1.0, 0.3811), (-1.0, 1.0, 1.0), (1.0, -1.0, 0.3811), (1.0, -1.0, 1.0), (1.0, 1.0, 0.3811), (1.0, 1.0, 1.0)], [], [(0, 1, 3, 2), (2, 3, 7, 6), (6, 7, 5, 4), (4, 5, 1, 0), (2, 6, 4, 0), (7, 3, 1, 5)])
_uv = me_cube_020.uv_layers.new(name='UVMap')
_uv.uv.foreach_set('vector', [0.375, 0.0, 0.625, 0.0, 0.625, 0.25, 0.375, 0.25, 0.375, 0.25, 0.625, 0.25, 0.625, 0.5, 0.375, 0.5, 0.375, 0.5, 0.625, 0.5, 0.625, 0.75, 0.375, 0.75, 0.375, 0.75, 0.625, 0.75, 0.625, 1.0, 0.375, 1.0, 0.125, 0.5, 0.375, 0.5, 0.375, 0.75, 0.125, 0.75, 0.625, 0.5, 0.875, 0.5, 0.875, 0.75, 0.625, 0.75])
me_cube_020.use_remesh_fix_poles = True
me_cube_020.use_remesh_preserve_attributes = False
me_cube_020.update()
me_cube_021 = bpy.data.meshes.new('Cube.021')
me_cube_021.from_pydata([(-1.0, -1.0, 0.3811), (-1.0, -1.0, 1.0), (-1.0, 1.0, 0.3811), (-1.0, 1.0, 1.0), (1.0, -1.0, 0.3811), (1.0, -1.0, 1.0), (1.0, 1.0, 0.3811), (1.0, 1.0, 1.0)], [], [(0, 1, 3, 2), (2, 3, 7, 6), (6, 7, 5, 4), (4, 5, 1, 0), (2, 6, 4, 0), (7, 3, 1, 5)])
_uv = me_cube_021.uv_layers.new(name='UVMap')
_uv.uv.foreach_set('vector', [0.375, 0.0, 0.625, 0.0, 0.625, 0.25, 0.375, 0.25, 0.375, 0.25, 0.625, 0.25, 0.625, 0.5, 0.375, 0.5, 0.375, 0.5, 0.625, 0.5, 0.625, 0.75, 0.375, 0.75, 0.375, 0.75, 0.625, 0.75, 0.625, 1.0, 0.375, 1.0, 0.125, 0.5, 0.375, 0.5, 0.375, 0.75, 0.125, 0.75, 0.625, 0.5, 0.875, 0.5, 0.875, 0.75, 0.625, 0.75])
me_cube_021.use_remesh_fix_poles = True
me_cube_021.use_remesh_preserve_attributes = False
me_cube_021.update()
me_cube_022 = bpy.data.meshes.new('Cube.022')
me_cube_022.from_pydata([(-1.0, -1.0, 0.3811), (-1.0, -1.0, 1.0), (-1.0, 1.0, 0.3811), (-1.0, 1.0, 1.0), (1.0, -1.0, 0.3811), (1.0, -1.0, 1.0), (1.0, 1.0, 0.3811), (1.0, 1.0, 1.0)], [], [(0, 1, 3, 2), (2, 3, 7, 6), (6, 7, 5, 4), (4, 5, 1, 0), (2, 6, 4, 0), (7, 3, 1, 5)])
_uv = me_cube_022.uv_layers.new(name='UVMap')
_uv.uv.foreach_set('vector', [0.375, 0.0, 0.625, 0.0, 0.625, 0.25, 0.375, 0.25, 0.375, 0.25, 0.625, 0.25, 0.625, 0.5, 0.375, 0.5, 0.375, 0.5, 0.625, 0.5, 0.625, 0.75, 0.375, 0.75, 0.375, 0.75, 0.625, 0.75, 0.625, 1.0, 0.375, 1.0, 0.125, 0.5, 0.375, 0.5, 0.375, 0.75, 0.125, 0.75, 0.625, 0.5, 0.875, 0.5, 0.875, 0.75, 0.625, 0.75])
me_cube_022.use_remesh_fix_poles = True
me_cube_022.use_remesh_preserve_attributes = False
me_cube_022.update()
me_cube_023 = bpy.data.meshes.new('Cube.023')
me_cube_023.from_pydata([(-1.0, -1.0, 0.3811), (-1.0, -1.0, 1.0), (-1.0, 1.0, 0.3811), (-1.0, 1.0, 1.0), (1.0, -1.0, 0.3811), (1.0, -1.0, 1.0), (1.0, 1.0, 0.3811), (1.0, 1.0, 1.0)], [], [(0, 1, 3, 2), (2, 3, 7, 6), (6, 7, 5, 4), (4, 5, 1, 0), (2, 6, 4, 0), (7, 3, 1, 5)])
_uv = me_cube_023.uv_layers.new(name='UVMap')
_uv.uv.foreach_set('vector', [0.375, 0.0, 0.625, 0.0, 0.625, 0.25, 0.375, 0.25, 0.375, 0.25, 0.625, 0.25, 0.625, 0.5, 0.375, 0.5, 0.375, 0.5, 0.625, 0.5, 0.625, 0.75, 0.375, 0.75, 0.375, 0.75, 0.625, 0.75, 0.625, 1.0, 0.375, 1.0, 0.125, 0.5, 0.375, 0.5, 0.375, 0.75, 0.125, 0.75, 0.625, 0.5, 0.875, 0.5, 0.875, 0.75, 0.625, 0.75])
me_cube_023.use_remesh_fix_poles = True
me_cube_023.use_remesh_preserve_attributes = False
me_cube_023.update()
me_cube_024 = bpy.data.meshes.new('Cube.024')
me_cube_024.from_pydata([(-1.0, -1.0, 0.3811), (-1.0, -1.0, 1.0), (-1.0, 1.0, 0.3811), (-1.0, 1.0, 1.0), (1.0, -1.0, 0.3811), (1.0, -1.0, 1.0), (1.0, 1.0, 0.3811), (1.0, 1.0, 1.0)], [], [(0, 1, 3, 2), (2, 3, 7, 6), (6, 7, 5, 4), (4, 5, 1, 0), (2, 6, 4, 0), (7, 3, 1, 5)])
_uv = me_cube_024.uv_layers.new(name='UVMap')
_uv.uv.foreach_set('vector', [0.375, 0.0, 0.625, 0.0, 0.625, 0.25, 0.375, 0.25, 0.375, 0.25, 0.625, 0.25, 0.625, 0.5, 0.375, 0.5, 0.375, 0.5, 0.625, 0.5, 0.625, 0.75, 0.375, 0.75, 0.375, 0.75, 0.625, 0.75, 0.625, 1.0, 0.375, 1.0, 0.125, 0.5, 0.375, 0.5, 0.375, 0.75, 0.125, 0.75, 0.625, 0.5, 0.875, 0.5, 0.875, 0.75, 0.625, 0.75])
me_cube_024.use_remesh_fix_poles = True
me_cube_024.use_remesh_preserve_attributes = False
me_cube_024.update()

# ---- objects
ob_cube = bpy.data.objects.new('Cube', me_cube_001)
ob_cylinder = bpy.data.objects.new('Cylinder', me_cylinder)
ob_cylinder_001 = bpy.data.objects.new('Cylinder.001', me_cylinder_001)
ob_cylinder_002 = bpy.data.objects.new('Cylinder.002', me_cylinder_002)
ob_cube_002 = bpy.data.objects.new('Cube.002', me_cube_003)
ob_cube_003 = bpy.data.objects.new('Cube.003', me_cube_004)
ob_cube_004 = bpy.data.objects.new('Cube.004', me_cube_006)
ob_cube_005 = bpy.data.objects.new('Cube.005', me_cube_007)
ob_cube_007 = bpy.data.objects.new('Cube.007', me_cube_010)
ob_cube_008 = bpy.data.objects.new('Cube.008', me_cube_011)
ob_cube_009 = bpy.data.objects.new('Cube.009', me_cube_012)
ob_cube_010 = bpy.data.objects.new('Cube.010', me_cube_013)
ob_cube_012 = bpy.data.objects.new('Cube.012', me_cube_015)
ob_cube_013 = bpy.data.objects.new('Cube.013', me_cube_016)
ob_cube_014 = bpy.data.objects.new('Cube.014', me_cube_017)
ob_cube_015 = bpy.data.objects.new('Cube.015', me_cube_018)
ob_cube_016 = bpy.data.objects.new('Cube.016', me_cube_019)
ob_cube_017 = bpy.data.objects.new('Cube.017', me_cube_020)
ob_cube_018 = bpy.data.objects.new('Cube.018', me_cube_021)
ob_cube_019 = bpy.data.objects.new('Cube.019', me_cube_022)
ob_cube_020 = bpy.data.objects.new('Cube.020', me_cube_023)
ob_cube_021 = bpy.data.objects.new('Cube.021', me_cube_024)

# ---- transforms, parenting, visibility, modifiers, constraints
ob_cube.location = (0.0, 0.0, 0.0)
_m = ob_cube.modifiers.new('Subdivision', 'SUBSURF')
_m.levels = 5
ob_cylinder.location = (0.5792, 0.9289, -0.7473)
ob_cylinder.rotation_euler = (1.571, 1.571, 0.0)
ob_cylinder.scale = (0.1929, 0.1929, 0.1929)
_m = ob_cylinder.modifiers.new('Subdivision', 'SUBSURF')
_m.levels = 5
ob_cylinder_001.location = (0.0, 0.0, -0.07092)
ob_cylinder_001.scale = (0.4226, 0.4226, 0.4226)
ob_cylinder_002.location = (0.0, 0.0, 0.0)
ob_cylinder_002.scale = (-0.1694, -0.1694, -0.1694)
_m = ob_cylinder_002.modifiers.new('Subdivision', 'SUBSURF')
_m.levels = 0
ob_cube_002.parent = ob_cube
ob_cube_002.location = (-0.4858, 0.4813, -0.7917)
ob_cube_002.scale = (0.2297, 0.2297, 0.2297)
ob_cube_003.parent = ob_cube
ob_cube_003.location = (-0.6502, 0.6454, -1.058)
ob_cube_003.scale = (0.03797, 0.03797, 0.03797)
ob_cube_004.parent = ob_cube
ob_cube_004.location = (-0.6513, 0.5396, -1.058)
ob_cube_004.scale = (0.03797, 0.03797, 0.03797)
ob_cube_005.parent = ob_cube
ob_cube_005.location = (-0.6513, 0.4375, -1.058)
ob_cube_005.scale = (0.03797, 0.03797, 0.03797)
ob_cube_007.parent = ob_cube
ob_cube_007.location = (-0.5421, 0.3287, -1.058)
ob_cube_007.scale = (0.03797, 0.03797, 0.03797)
ob_cube_008.parent = ob_cube
ob_cube_008.location = (-0.6492, 0.3287, -1.058)
ob_cube_008.scale = (0.03797, 0.03797, 0.03797)
ob_cube_009.parent = ob_cube
ob_cube_009.location = (-0.4329, 0.3287, -1.058)
ob_cube_009.scale = (0.03797, 0.03797, 0.03797)
ob_cube_010.parent = ob_cube
ob_cube_010.location = (-0.328, 0.3287, -1.058)
ob_cube_010.scale = (0.03797, 0.03797, 0.03797)
ob_cube_012.parent = ob_cube
ob_cube_012.location = (-0.5421, 0.4389, -1.058)
ob_cube_012.scale = (0.03797, 0.03797, 0.03797)
ob_cube_013.parent = ob_cube
ob_cube_013.location = (-0.5421, 0.5406, -1.058)
ob_cube_013.scale = (0.03797, 0.03797, 0.03797)
ob_cube_014.parent = ob_cube
ob_cube_014.location = (-0.5421, 0.6456, -1.058)
ob_cube_014.scale = (0.03797, 0.03797, 0.03797)
ob_cube_015.parent = ob_cube
ob_cube_015.location = (-0.4351, 0.6456, -1.058)
ob_cube_015.scale = (0.03797, 0.03797, 0.03797)
ob_cube_016.parent = ob_cube
ob_cube_016.location = (-0.5421, 0.4389, -1.058)
ob_cube_016.scale = (0.03797, 0.03797, 0.03797)
ob_cube_017.parent = ob_cube
ob_cube_017.location = (-0.4329, 0.4389, -1.058)
ob_cube_017.scale = (0.03797, 0.03797, 0.03797)
ob_cube_018.parent = ob_cube
ob_cube_018.location = (-0.3291, 0.4389, -1.058)
ob_cube_018.scale = (0.03797, 0.03797, 0.03797)
ob_cube_019.parent = ob_cube
ob_cube_019.location = (-0.434, 0.5406, -1.058)
ob_cube_019.scale = (0.03797, 0.03797, 0.03797)
ob_cube_020.parent = ob_cube
ob_cube_020.location = (-0.3301, 0.5406, -1.058)
ob_cube_020.scale = (0.03797, 0.03797, 0.03797)
ob_cube_021.parent = ob_cube
ob_cube_021.location = (-0.3333, 0.6456, -1.058)
ob_cube_021.scale = (0.03797, 0.03797, 0.03797)

# ---- collection membership
col_collection.objects.link(ob_cube)
col_collection.objects.link(ob_cylinder)
col_collection.objects.link(ob_cylinder_001)
col_collection.objects.link(ob_cylinder_002)
col_collection.objects.link(ob_cube_002)
col_collection.objects.link(ob_cube_003)
col_collection.objects.link(ob_cube_004)
col_collection.objects.link(ob_cube_005)
col_collection.objects.link(ob_cube_007)
col_collection.objects.link(ob_cube_008)
col_collection.objects.link(ob_cube_009)
col_collection.objects.link(ob_cube_010)
col_collection.objects.link(ob_cube_012)
col_collection.objects.link(ob_cube_013)
col_collection.objects.link(ob_cube_014)
col_collection.objects.link(ob_cube_015)
col_collection.objects.link(ob_cube_016)
col_collection.objects.link(ob_cube_017)
col_collection.objects.link(ob_cube_018)
col_collection.objects.link(ob_cube_019)
col_collection.objects.link(ob_cube_020)
col_collection.objects.link(ob_cube_021)

# ---- scene / render settings (as saved in the file)
scene.frame_start = 1; scene.frame_end = 250; scene.frame_set(1)
scene.render.engine = 'BLENDER_EEVEE_NEXT'
scene.cycles.sampling_pattern = 'TABULATED_SOBOL'
scene.cycles.use_light_tree = False
scene.view_settings.view_transform = 'Filmic'
bpy.context.view_layer.update()

# ---- added for rendering (the .blend has no active camera and no usable light): camera, sun
cam_auto = bpy.data.cameras.new('AutoCamera')
cam_auto.lens = 50.0
cam_auto.sensor_width = 36.0
cam_auto.clip_end = 1000.0
ob_auto_camera = bpy.data.objects.new('AutoCamera', cam_auto)
scene.collection.objects.link(ob_auto_camera)
ob_auto_camera.location = (2.92203, -3.44551, 1.90041)
ob_auto_camera.rotation_euler = (1.09748, -7.21219e-08, 0.694738)
scene.camera = ob_auto_camera
light_auto_sun = bpy.data.lights.new('AutoSun', 'SUN')
light_auto_sun.energy = 3.0
light_auto_sun.angle = 0.0523599
ob_auto_sun = bpy.data.objects.new('AutoSun', light_auto_sun)
scene.collection.objects.link(ob_auto_sun)
ob_auto_sun.rotation_euler = (0.872665, 0.174533, 0.523599)
bpy.context.view_layer.update()
